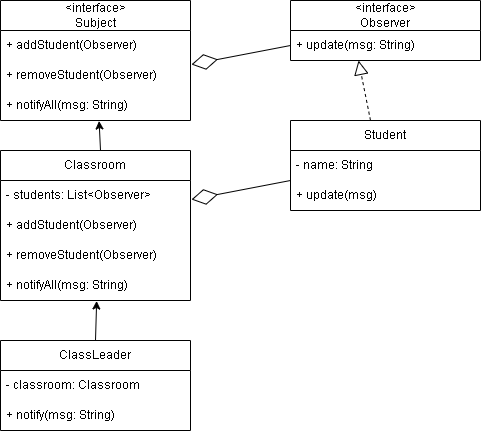

The diagram above was exported from draw.io. Its source (the exported page's mxGraphModel, read from the mxfile embedded in the PNG):
<mxGraphModel dx="880" dy="430" grid="1" gridSize="10" guides="1" tooltips="1" connect="1" arrows="1" fold="1" page="1" pageScale="1" pageWidth="827" pageHeight="1169" math="0" shadow="0">
  <root>
    <mxCell id="0" />
    <mxCell id="1" parent="0" />
    <mxCell id="Hii1kGkiQkvoZKpod93_-1" value="Classroom" style="swimlane;fontStyle=0;childLayout=stackLayout;horizontal=1;startSize=30;horizontalStack=0;resizeParent=1;resizeParentMax=0;resizeLast=0;collapsible=1;marginBottom=0;whiteSpace=wrap;html=1;" vertex="1" parent="1">
      <mxGeometry x="130" y="200" width="190" height="150" as="geometry" />
    </mxCell>
    <mxCell id="Hii1kGkiQkvoZKpod93_-2" value="- students: List&amp;lt;Observer&amp;gt;" style="text;strokeColor=none;fillColor=none;align=left;verticalAlign=middle;spacingLeft=4;spacingRight=4;overflow=hidden;points=[[0,0.5],[1,0.5]];portConstraint=eastwest;rotatable=0;whiteSpace=wrap;html=1;" vertex="1" parent="Hii1kGkiQkvoZKpod93_-1">
      <mxGeometry y="30" width="190" height="30" as="geometry" />
    </mxCell>
    <mxCell id="Hii1kGkiQkvoZKpod93_-3" value="+ addStudent(Observer)" style="text;strokeColor=none;fillColor=none;align=left;verticalAlign=middle;spacingLeft=4;spacingRight=4;overflow=hidden;points=[[0,0.5],[1,0.5]];portConstraint=eastwest;rotatable=0;whiteSpace=wrap;html=1;" vertex="1" parent="Hii1kGkiQkvoZKpod93_-1">
      <mxGeometry y="60" width="190" height="30" as="geometry" />
    </mxCell>
    <mxCell id="Hii1kGkiQkvoZKpod93_-21" value="+ removeStudent(Observer)" style="text;strokeColor=none;fillColor=none;align=left;verticalAlign=middle;spacingLeft=4;spacingRight=4;overflow=hidden;points=[[0,0.5],[1,0.5]];portConstraint=eastwest;rotatable=0;whiteSpace=wrap;html=1;" vertex="1" parent="Hii1kGkiQkvoZKpod93_-1">
      <mxGeometry y="90" width="190" height="30" as="geometry" />
    </mxCell>
    <mxCell id="Hii1kGkiQkvoZKpod93_-4" value="+ notifyAll(msg: String)" style="text;strokeColor=none;fillColor=none;align=left;verticalAlign=middle;spacingLeft=4;spacingRight=4;overflow=hidden;points=[[0,0.5],[1,0.5]];portConstraint=eastwest;rotatable=0;whiteSpace=wrap;html=1;" vertex="1" parent="Hii1kGkiQkvoZKpod93_-1">
      <mxGeometry y="120" width="190" height="30" as="geometry" />
    </mxCell>
    <mxCell id="Hii1kGkiQkvoZKpod93_-33" value="&lt;div&gt;&amp;lt;interface&amp;gt;&lt;/div&gt;Observer" style="swimlane;fontStyle=0;childLayout=stackLayout;horizontal=1;startSize=30;horizontalStack=0;resizeParent=1;resizeParentMax=0;resizeLast=0;collapsible=1;marginBottom=0;whiteSpace=wrap;html=1;" vertex="1" parent="1">
      <mxGeometry x="420" y="50" width="190" height="60" as="geometry" />
    </mxCell>
    <mxCell id="Hii1kGkiQkvoZKpod93_-34" value="+ update(msg: String)" style="text;strokeColor=none;fillColor=none;align=left;verticalAlign=middle;spacingLeft=4;spacingRight=4;overflow=hidden;points=[[0,0.5],[1,0.5]];portConstraint=eastwest;rotatable=0;whiteSpace=wrap;html=1;" vertex="1" parent="Hii1kGkiQkvoZKpod93_-33">
      <mxGeometry y="30" width="190" height="30" as="geometry" />
    </mxCell>
    <mxCell id="Hii1kGkiQkvoZKpod93_-38" value="Student" style="swimlane;fontStyle=0;childLayout=stackLayout;horizontal=1;startSize=30;horizontalStack=0;resizeParent=1;resizeParentMax=0;resizeLast=0;collapsible=1;marginBottom=0;whiteSpace=wrap;html=1;" vertex="1" parent="1">
      <mxGeometry x="420" y="170" width="190" height="90" as="geometry" />
    </mxCell>
    <mxCell id="Hii1kGkiQkvoZKpod93_-39" value="- name: String" style="text;strokeColor=none;fillColor=none;align=left;verticalAlign=middle;spacingLeft=4;spacingRight=4;overflow=hidden;points=[[0,0.5],[1,0.5]];portConstraint=eastwest;rotatable=0;whiteSpace=wrap;html=1;" vertex="1" parent="Hii1kGkiQkvoZKpod93_-38">
      <mxGeometry y="30" width="190" height="30" as="geometry" />
    </mxCell>
    <mxCell id="Hii1kGkiQkvoZKpod93_-40" value="+ update(msg)" style="text;strokeColor=none;fillColor=none;align=left;verticalAlign=middle;spacingLeft=4;spacingRight=4;overflow=hidden;points=[[0,0.5],[1,0.5]];portConstraint=eastwest;rotatable=0;whiteSpace=wrap;html=1;" vertex="1" parent="Hii1kGkiQkvoZKpod93_-38">
      <mxGeometry y="60" width="190" height="30" as="geometry" />
    </mxCell>
    <mxCell id="Hii1kGkiQkvoZKpod93_-43" value="ClassLeader" style="swimlane;fontStyle=0;childLayout=stackLayout;horizontal=1;startSize=30;horizontalStack=0;resizeParent=1;resizeParentMax=0;resizeLast=0;collapsible=1;marginBottom=0;whiteSpace=wrap;html=1;" vertex="1" parent="1">
      <mxGeometry x="130" y="390" width="190" height="90" as="geometry" />
    </mxCell>
    <mxCell id="Hii1kGkiQkvoZKpod93_-54" value="- classroom: Classroom" style="text;strokeColor=none;fillColor=none;align=left;verticalAlign=middle;spacingLeft=4;spacingRight=4;overflow=hidden;points=[[0,0.5],[1,0.5]];portConstraint=eastwest;rotatable=0;whiteSpace=wrap;html=1;" vertex="1" parent="Hii1kGkiQkvoZKpod93_-43">
      <mxGeometry y="30" width="190" height="30" as="geometry" />
    </mxCell>
    <mxCell id="Hii1kGkiQkvoZKpod93_-44" value="+ notify(msg: String)" style="text;strokeColor=none;fillColor=none;align=left;verticalAlign=middle;spacingLeft=4;spacingRight=4;overflow=hidden;points=[[0,0.5],[1,0.5]];portConstraint=eastwest;rotatable=0;whiteSpace=wrap;html=1;" vertex="1" parent="Hii1kGkiQkvoZKpod93_-43">
      <mxGeometry y="60" width="190" height="30" as="geometry" />
    </mxCell>
    <mxCell id="Hii1kGkiQkvoZKpod93_-47" value="" style="endArrow=classic;html=1;rounded=0;exitX=0.5;exitY=0;exitDx=0;exitDy=0;entryX=0.506;entryY=1.016;entryDx=0;entryDy=0;entryPerimeter=0;" edge="1" parent="1" source="Hii1kGkiQkvoZKpod93_-43" target="Hii1kGkiQkvoZKpod93_-4">
      <mxGeometry width="50" height="50" relative="1" as="geometry">
        <mxPoint x="390" y="280" as="sourcePoint" />
        <mxPoint x="440" y="230" as="targetPoint" />
      </mxGeometry>
    </mxCell>
    <mxCell id="Hii1kGkiQkvoZKpod93_-49" value="&lt;div&gt;&amp;lt;interface&amp;gt;&lt;/div&gt;Subject" style="swimlane;fontStyle=0;childLayout=stackLayout;horizontal=1;startSize=30;horizontalStack=0;resizeParent=1;resizeParentMax=0;resizeLast=0;collapsible=1;marginBottom=0;whiteSpace=wrap;html=1;" vertex="1" parent="1">
      <mxGeometry x="130" y="50" width="190" height="120" as="geometry" />
    </mxCell>
    <mxCell id="Hii1kGkiQkvoZKpod93_-51" value="+ addStudent(Observer)" style="text;strokeColor=none;fillColor=none;align=left;verticalAlign=middle;spacingLeft=4;spacingRight=4;overflow=hidden;points=[[0,0.5],[1,0.5]];portConstraint=eastwest;rotatable=0;whiteSpace=wrap;html=1;" vertex="1" parent="Hii1kGkiQkvoZKpod93_-49">
      <mxGeometry y="30" width="190" height="30" as="geometry" />
    </mxCell>
    <mxCell id="Hii1kGkiQkvoZKpod93_-52" value="+ removeStudent(Observer)" style="text;strokeColor=none;fillColor=none;align=left;verticalAlign=middle;spacingLeft=4;spacingRight=4;overflow=hidden;points=[[0,0.5],[1,0.5]];portConstraint=eastwest;rotatable=0;whiteSpace=wrap;html=1;" vertex="1" parent="Hii1kGkiQkvoZKpod93_-49">
      <mxGeometry y="60" width="190" height="30" as="geometry" />
    </mxCell>
    <mxCell id="Hii1kGkiQkvoZKpod93_-53" value="+ notifyAll(msg: String)" style="text;strokeColor=none;fillColor=none;align=left;verticalAlign=middle;spacingLeft=4;spacingRight=4;overflow=hidden;points=[[0,0.5],[1,0.5]];portConstraint=eastwest;rotatable=0;whiteSpace=wrap;html=1;" vertex="1" parent="Hii1kGkiQkvoZKpod93_-49">
      <mxGeometry y="90" width="190" height="30" as="geometry" />
    </mxCell>
    <mxCell id="Hii1kGkiQkvoZKpod93_-56" value="" style="endArrow=classic;html=1;rounded=0;entryX=0.519;entryY=1.016;entryDx=0;entryDy=0;entryPerimeter=0;" edge="1" parent="1" target="Hii1kGkiQkvoZKpod93_-53">
      <mxGeometry width="50" height="50" relative="1" as="geometry">
        <mxPoint x="230" y="200" as="sourcePoint" />
        <mxPoint x="236" y="360" as="targetPoint" />
        <Array as="points">
          <mxPoint x="230" y="200" />
        </Array>
      </mxGeometry>
    </mxCell>
    <mxCell id="Hii1kGkiQkvoZKpod93_-57" value="" style="endArrow=diamondThin;endFill=0;endSize=24;html=1;rounded=0;entryX=1.005;entryY=0.133;entryDx=0;entryDy=0;entryPerimeter=0;exitX=0;exitY=0.5;exitDx=0;exitDy=0;" edge="1" parent="1" source="Hii1kGkiQkvoZKpod93_-34" target="Hii1kGkiQkvoZKpod93_-52">
      <mxGeometry width="160" relative="1" as="geometry">
        <mxPoint x="230" y="310" as="sourcePoint" />
        <mxPoint x="390" y="310" as="targetPoint" />
      </mxGeometry>
    </mxCell>
    <mxCell id="Hii1kGkiQkvoZKpod93_-58" value="" style="endArrow=block;dashed=1;endFill=0;endSize=12;html=1;rounded=0;entryX=0.358;entryY=1;entryDx=0;entryDy=0;entryPerimeter=0;" edge="1" parent="1" target="Hii1kGkiQkvoZKpod93_-34">
      <mxGeometry width="160" relative="1" as="geometry">
        <mxPoint x="500" y="170" as="sourcePoint" />
        <mxPoint x="390" y="210" as="targetPoint" />
      </mxGeometry>
    </mxCell>
    <mxCell id="Hii1kGkiQkvoZKpod93_-59" value="" style="endArrow=diamondThin;endFill=0;endSize=24;html=1;rounded=0;entryX=1.005;entryY=0.133;entryDx=0;entryDy=0;entryPerimeter=0;exitX=0;exitY=0.5;exitDx=0;exitDy=0;" edge="1" parent="1">
      <mxGeometry width="160" relative="1" as="geometry">
        <mxPoint x="420" y="230" as="sourcePoint" />
        <mxPoint x="321" y="249" as="targetPoint" />
      </mxGeometry>
    </mxCell>
  </root>
</mxGraphModel>